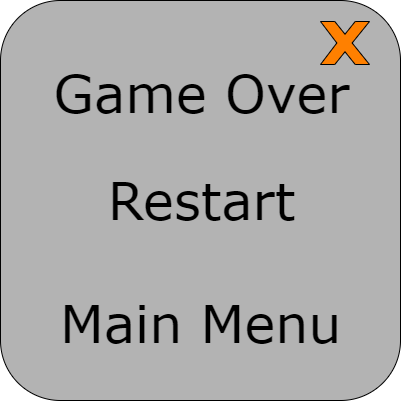

The diagram above was exported from draw.io. Its source (the exported page's mxGraphModel, read from the mxfile embedded in the PNG):
<mxGraphModel dx="1038" dy="547" grid="0" gridSize="10" guides="1" tooltips="1" connect="1" arrows="1" fold="1" page="1" pageScale="1" pageWidth="1600" pageHeight="900" background="none" math="0" shadow="0">
  <root>
    <mxCell id="0" />
    <mxCell id="1" parent="0" />
    <mxCell id="KnIEtWFsv71EjP2E-fh1-1" value="" style="rounded=1;whiteSpace=wrap;html=1;fillColor=#B3B3B3;" parent="1" vertex="1">
      <mxGeometry x="390" y="114" width="400" height="400" as="geometry" />
    </mxCell>
    <mxCell id="KnIEtWFsv71EjP2E-fh1-2" value="&lt;font style=&quot;font-size: 52px&quot; face=&quot;Verdana&quot;&gt;Game Over&lt;/font&gt;" style="text;html=1;align=center;verticalAlign=middle;resizable=0;points=[];autosize=1;strokeColor=none;fillColor=none;" parent="1" vertex="1">
      <mxGeometry x="437.5" y="190" width="306" height="34" as="geometry" />
    </mxCell>
    <mxCell id="KnIEtWFsv71EjP2E-fh1-3" value="Restart" style="text;html=1;align=center;verticalAlign=middle;resizable=0;points=[];autosize=1;strokeColor=none;fillColor=none;fontSize=52;fontFamily=Verdana;" parent="1" vertex="1">
      <mxGeometry x="492" y="281" width="197" height="66" as="geometry" />
    </mxCell>
    <mxCell id="KnIEtWFsv71EjP2E-fh1-4" value="Main Menu" style="text;html=1;align=center;verticalAlign=middle;resizable=0;points=[];autosize=1;strokeColor=none;fillColor=none;fontSize=52;fontFamily=Verdana;" parent="1" vertex="1">
      <mxGeometry x="444.5" y="404" width="291" height="66" as="geometry" />
    </mxCell>
    <mxCell id="KnIEtWFsv71EjP2E-fh1-6" value="" style="verticalLabelPosition=bottom;verticalAlign=top;html=1;shape=mxgraph.basic.x;fontFamily=Verdana;fontSize=52;fillColor=#FF8000;" parent="1" vertex="1">
      <mxGeometry x="710" y="135" width="49" height="43" as="geometry" />
    </mxCell>
  </root>
</mxGraphModel>